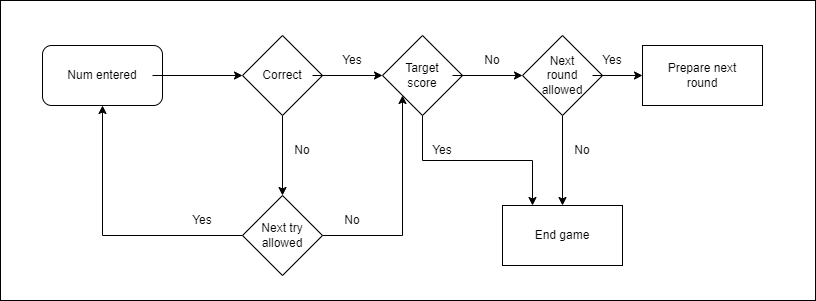

The diagram above was exported from draw.io. Its source (the exported page's mxGraphModel, read from the mxfile embedded in the PNG):
<mxGraphModel dx="782" dy="464" grid="1" gridSize="10" guides="1" tooltips="1" connect="1" arrows="1" fold="1" page="1" pageScale="1" pageWidth="850" pageHeight="1100" math="0" shadow="0">
  <root>
    <mxCell id="0" />
    <mxCell id="1" parent="0" />
    <mxCell id="Az6y5YmxxoPJD2nmxR1N-42" value="" style="rounded=0;whiteSpace=wrap;html=1;" parent="1" vertex="1">
      <mxGeometry x="18" y="15" width="815" height="300" as="geometry" />
    </mxCell>
    <mxCell id="Az6y5YmxxoPJD2nmxR1N-1" value="" style="rounded=1;whiteSpace=wrap;html=1;" parent="1" vertex="1">
      <mxGeometry x="60" y="60" width="120" height="60" as="geometry" />
    </mxCell>
    <mxCell id="Az6y5YmxxoPJD2nmxR1N-4" value="" style="edgeStyle=orthogonalEdgeStyle;rounded=0;orthogonalLoop=1;jettySize=auto;html=1;" parent="1" source="Az6y5YmxxoPJD2nmxR1N-2" target="Az6y5YmxxoPJD2nmxR1N-3" edge="1">
      <mxGeometry relative="1" as="geometry" />
    </mxCell>
    <mxCell id="Az6y5YmxxoPJD2nmxR1N-2" value="Num entered" style="text;html=1;strokeColor=none;fillColor=none;align=center;verticalAlign=middle;whiteSpace=wrap;rounded=0;" parent="1" vertex="1">
      <mxGeometry x="70" y="70" width="100" height="40" as="geometry" />
    </mxCell>
    <mxCell id="Az6y5YmxxoPJD2nmxR1N-27" value="" style="edgeStyle=orthogonalEdgeStyle;rounded=0;orthogonalLoop=1;jettySize=auto;html=1;" parent="1" source="Az6y5YmxxoPJD2nmxR1N-3" target="Az6y5YmxxoPJD2nmxR1N-26" edge="1">
      <mxGeometry relative="1" as="geometry" />
    </mxCell>
    <mxCell id="Az6y5YmxxoPJD2nmxR1N-3" value="" style="rhombus;whiteSpace=wrap;html=1;" parent="1" vertex="1">
      <mxGeometry x="260" y="50" width="80" height="80" as="geometry" />
    </mxCell>
    <mxCell id="Az6y5YmxxoPJD2nmxR1N-7" value="" style="edgeStyle=orthogonalEdgeStyle;rounded=0;orthogonalLoop=1;jettySize=auto;html=1;" parent="1" source="Az6y5YmxxoPJD2nmxR1N-5" target="Az6y5YmxxoPJD2nmxR1N-6" edge="1">
      <mxGeometry relative="1" as="geometry" />
    </mxCell>
    <mxCell id="Az6y5YmxxoPJD2nmxR1N-5" value="Correct" style="text;html=1;strokeColor=none;fillColor=none;align=center;verticalAlign=middle;whiteSpace=wrap;rounded=0;" parent="1" vertex="1">
      <mxGeometry x="270" y="75" width="60" height="30" as="geometry" />
    </mxCell>
    <mxCell id="Az6y5YmxxoPJD2nmxR1N-44" style="edgeStyle=orthogonalEdgeStyle;rounded=0;orthogonalLoop=1;jettySize=auto;html=1;exitX=0.5;exitY=1;exitDx=0;exitDy=0;entryX=0.25;entryY=0;entryDx=0;entryDy=0;" parent="1" source="Az6y5YmxxoPJD2nmxR1N-6" target="Az6y5YmxxoPJD2nmxR1N-18" edge="1">
      <mxGeometry relative="1" as="geometry" />
    </mxCell>
    <mxCell id="Az6y5YmxxoPJD2nmxR1N-6" value="" style="rhombus;whiteSpace=wrap;html=1;" parent="1" vertex="1">
      <mxGeometry x="400" y="50" width="80" height="80" as="geometry" />
    </mxCell>
    <mxCell id="Az6y5YmxxoPJD2nmxR1N-11" value="" style="edgeStyle=orthogonalEdgeStyle;rounded=0;orthogonalLoop=1;jettySize=auto;html=1;" parent="1" source="Az6y5YmxxoPJD2nmxR1N-8" target="Az6y5YmxxoPJD2nmxR1N-10" edge="1">
      <mxGeometry relative="1" as="geometry" />
    </mxCell>
    <mxCell id="Az6y5YmxxoPJD2nmxR1N-8" value="Target score" style="text;html=1;strokeColor=none;fillColor=none;align=center;verticalAlign=middle;whiteSpace=wrap;rounded=0;" parent="1" vertex="1">
      <mxGeometry x="410" y="75" width="60" height="30" as="geometry" />
    </mxCell>
    <mxCell id="Az6y5YmxxoPJD2nmxR1N-9" value="Yes" style="text;html=1;strokeColor=none;fillColor=none;align=center;verticalAlign=middle;whiteSpace=wrap;rounded=0;" parent="1" vertex="1">
      <mxGeometry x="340" y="60" width="60" height="30" as="geometry" />
    </mxCell>
    <mxCell id="Az6y5YmxxoPJD2nmxR1N-19" value="" style="edgeStyle=orthogonalEdgeStyle;rounded=0;orthogonalLoop=1;jettySize=auto;html=1;" parent="1" source="Az6y5YmxxoPJD2nmxR1N-10" target="Az6y5YmxxoPJD2nmxR1N-18" edge="1">
      <mxGeometry relative="1" as="geometry" />
    </mxCell>
    <mxCell id="Az6y5YmxxoPJD2nmxR1N-10" value="" style="rhombus;whiteSpace=wrap;html=1;" parent="1" vertex="1">
      <mxGeometry x="540" y="50" width="80" height="80" as="geometry" />
    </mxCell>
    <mxCell id="Az6y5YmxxoPJD2nmxR1N-15" value="" style="edgeStyle=orthogonalEdgeStyle;rounded=0;orthogonalLoop=1;jettySize=auto;html=1;" parent="1" source="Az6y5YmxxoPJD2nmxR1N-12" target="Az6y5YmxxoPJD2nmxR1N-14" edge="1">
      <mxGeometry relative="1" as="geometry" />
    </mxCell>
    <mxCell id="Az6y5YmxxoPJD2nmxR1N-12" value="Next round allowed" style="text;html=1;strokeColor=none;fillColor=none;align=center;verticalAlign=middle;whiteSpace=wrap;rounded=0;" parent="1" vertex="1">
      <mxGeometry x="550" y="75" width="60" height="30" as="geometry" />
    </mxCell>
    <mxCell id="Az6y5YmxxoPJD2nmxR1N-13" value="No" style="text;html=1;strokeColor=none;fillColor=none;align=center;verticalAlign=middle;whiteSpace=wrap;rounded=0;" parent="1" vertex="1">
      <mxGeometry x="480" y="60" width="60" height="30" as="geometry" />
    </mxCell>
    <mxCell id="Az6y5YmxxoPJD2nmxR1N-14" value="" style="whiteSpace=wrap;html=1;" parent="1" vertex="1">
      <mxGeometry x="660" y="60" width="120" height="60" as="geometry" />
    </mxCell>
    <mxCell id="Az6y5YmxxoPJD2nmxR1N-16" value="Prepare next round" style="text;html=1;strokeColor=none;fillColor=none;align=center;verticalAlign=middle;whiteSpace=wrap;rounded=0;" parent="1" vertex="1">
      <mxGeometry x="670" y="65" width="100" height="50" as="geometry" />
    </mxCell>
    <mxCell id="Az6y5YmxxoPJD2nmxR1N-17" value="Yes" style="text;html=1;strokeColor=none;fillColor=none;align=center;verticalAlign=middle;whiteSpace=wrap;rounded=0;" parent="1" vertex="1">
      <mxGeometry x="600" y="60" width="60" height="30" as="geometry" />
    </mxCell>
    <mxCell id="Az6y5YmxxoPJD2nmxR1N-18" value="" style="whiteSpace=wrap;html=1;" parent="1" vertex="1">
      <mxGeometry x="520" y="220" width="120" height="60" as="geometry" />
    </mxCell>
    <mxCell id="Az6y5YmxxoPJD2nmxR1N-20" value="End game" style="text;html=1;strokeColor=none;fillColor=none;align=center;verticalAlign=middle;whiteSpace=wrap;rounded=0;" parent="1" vertex="1">
      <mxGeometry x="530" y="225" width="100" height="50" as="geometry" />
    </mxCell>
    <mxCell id="Az6y5YmxxoPJD2nmxR1N-21" value="No" style="text;html=1;strokeColor=none;fillColor=none;align=center;verticalAlign=middle;whiteSpace=wrap;rounded=0;" parent="1" vertex="1">
      <mxGeometry x="570" y="150" width="60" height="30" as="geometry" />
    </mxCell>
    <mxCell id="Az6y5YmxxoPJD2nmxR1N-25" value="Yes" style="text;html=1;strokeColor=none;fillColor=none;align=center;verticalAlign=middle;whiteSpace=wrap;rounded=0;" parent="1" vertex="1">
      <mxGeometry x="430" y="150" width="60" height="30" as="geometry" />
    </mxCell>
    <mxCell id="Az6y5YmxxoPJD2nmxR1N-37" style="edgeStyle=orthogonalEdgeStyle;rounded=0;orthogonalLoop=1;jettySize=auto;html=1;exitX=0;exitY=0.5;exitDx=0;exitDy=0;entryX=0.5;entryY=1;entryDx=0;entryDy=0;" parent="1" source="Az6y5YmxxoPJD2nmxR1N-26" target="Az6y5YmxxoPJD2nmxR1N-1" edge="1">
      <mxGeometry relative="1" as="geometry" />
    </mxCell>
    <mxCell id="Az6y5YmxxoPJD2nmxR1N-40" style="edgeStyle=orthogonalEdgeStyle;rounded=0;orthogonalLoop=1;jettySize=auto;html=1;exitX=1;exitY=0.5;exitDx=0;exitDy=0;entryX=0;entryY=1;entryDx=0;entryDy=0;" parent="1" source="Az6y5YmxxoPJD2nmxR1N-26" target="Az6y5YmxxoPJD2nmxR1N-6" edge="1">
      <mxGeometry relative="1" as="geometry" />
    </mxCell>
    <mxCell id="Az6y5YmxxoPJD2nmxR1N-26" value="" style="rhombus;whiteSpace=wrap;html=1;" parent="1" vertex="1">
      <mxGeometry x="260" y="210" width="80" height="80" as="geometry" />
    </mxCell>
    <mxCell id="Az6y5YmxxoPJD2nmxR1N-28" value="Next try allowed" style="text;html=1;strokeColor=none;fillColor=none;align=center;verticalAlign=middle;whiteSpace=wrap;rounded=0;" parent="1" vertex="1">
      <mxGeometry x="270" y="235" width="60" height="30" as="geometry" />
    </mxCell>
    <mxCell id="Az6y5YmxxoPJD2nmxR1N-29" value="No" style="text;html=1;strokeColor=none;fillColor=none;align=center;verticalAlign=middle;whiteSpace=wrap;rounded=0;" parent="1" vertex="1">
      <mxGeometry x="290" y="150" width="60" height="30" as="geometry" />
    </mxCell>
    <mxCell id="Az6y5YmxxoPJD2nmxR1N-38" value="Yes" style="text;html=1;strokeColor=none;fillColor=none;align=center;verticalAlign=middle;whiteSpace=wrap;rounded=0;" parent="1" vertex="1">
      <mxGeometry x="190" y="220" width="60" height="30" as="geometry" />
    </mxCell>
    <mxCell id="Az6y5YmxxoPJD2nmxR1N-41" value="No" style="text;html=1;strokeColor=none;fillColor=none;align=center;verticalAlign=middle;whiteSpace=wrap;rounded=0;" parent="1" vertex="1">
      <mxGeometry x="340" y="220" width="60" height="30" as="geometry" />
    </mxCell>
  </root>
</mxGraphModel>